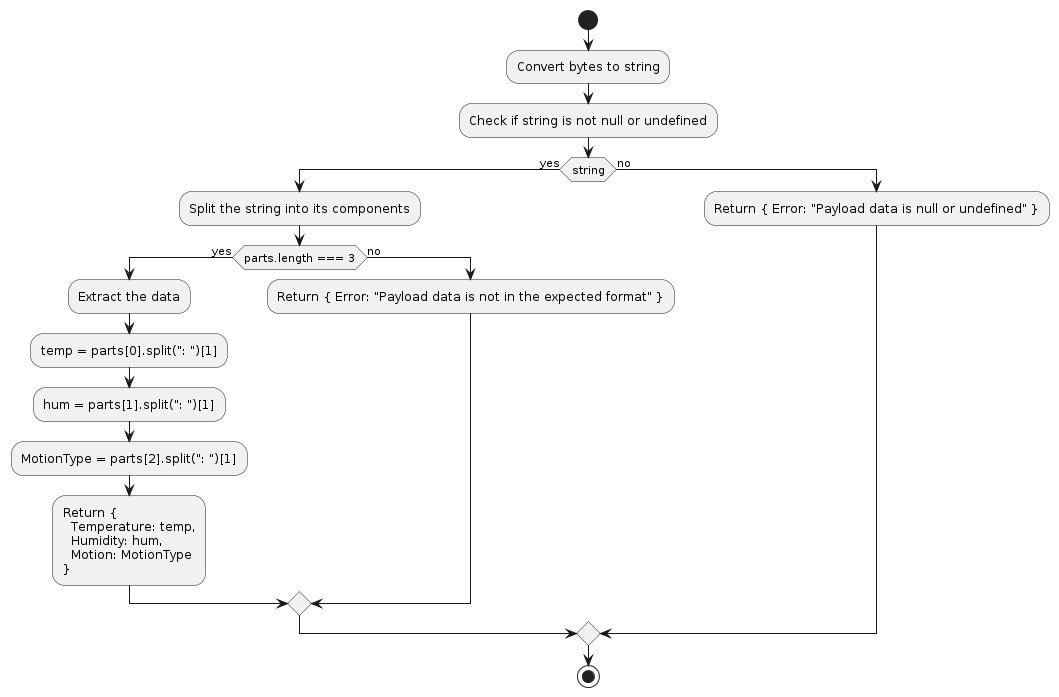

The diagram above was rendered by PlantUML. Its source (embedded in the PNG):
@startuml
start

:Convert bytes to string;
:Check if string is not null or undefined;

if (string) then (yes)
  :Split the string into its components;
  if (parts.length === 3) then (yes)
    :Extract the data;
    :temp = parts[0].split(": ")[1];
    :hum = parts[1].split(": ")[1];
    :MotionType = parts[2].split(": ")[1];
    :Return {
      Temperature: temp,
      Humidity: hum,
      Motion: MotionType
    };
  else (no)
    :Return { Error: "Payload data is not in the expected format" };
  endif
else (no)
  :Return { Error: "Payload data is null or undefined" };
endif

stop
@enduml